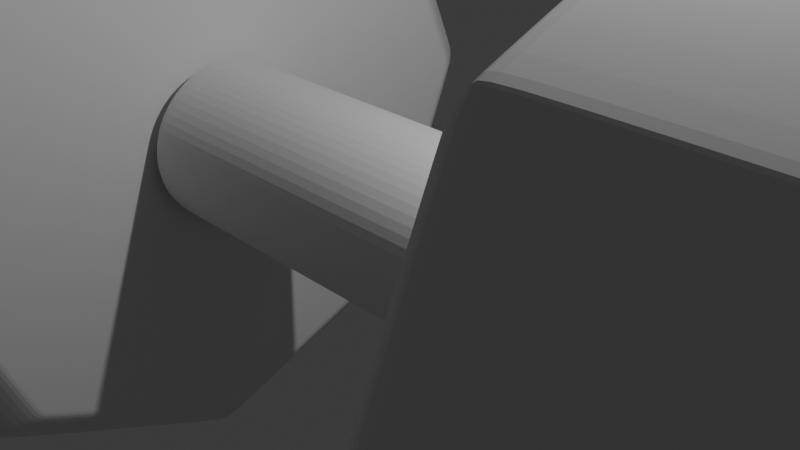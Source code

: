 # Source: Weight.blend  (saved by Blender 4.2.66; exported with 4.5.12 LTS)
import bpy
from mathutils import Matrix  # noqa: F401  (used for matrix-valued properties, if any)

bpy.ops.wm.read_factory_settings(use_empty=True)
scene = bpy.context.scene
scene.name = 'Scene'

# ---- collections
col_elementos = bpy.data.collections.new('elementos'); scene.collection.children.link(col_elementos)
col_objeto = bpy.data.collections.new('Objeto'); scene.collection.children.link(col_objeto)

# ---- world
world_world = bpy.data.worlds.new('World'); scene.world = world_world
world_world.use_nodes = True; world_world.node_tree.nodes.clear()
_N = world_world.node_tree.nodes; _L = world_world.node_tree.links
n0 = _N.new('ShaderNodeOutputWorld'); n0.name = 'World Output'; n0.location = (300, 300)
n1 = _N.new('ShaderNodeBackground'); n1.name = 'Background'; n1.location = (10, 300)
n1.inputs[0].default_value = (0.05088, 0.05088, 0.05088, 1.0)
_L.new(n1.outputs[0], n0.inputs[0])
n0.is_active_output = True
world_world.color = (0.05088, 0.05088, 0.05088)
world_world.sun_shadow_jitter_overblur = 0.0

# ---- cameras
cam_camera = bpy.data.cameras.new('Camera')
cam_camera.clip_end = 100.0
cam_camera.ortho_scale = 7.314

# ---- lights
light_light = bpy.data.lights.new('Light', 'POINT')
light_light.energy = 1000.0
light_light.shadow_soft_size = 0.1

# ---- meshes
me_cylinder_001 = bpy.data.meshes.new('Cylinder.001')
me_cylinder_001.from_pydata([(-8.742e-08, 0.9026, -3.0), (-8.742e-08, 1.0, 0.0), (0.3454, 0.8339, -3.0), (0.3827, 0.9239, 0.0), (0.6382, 0.6382, -3.0), (0.7071, 0.7071, 0.0), (0.8339, 0.3454, -3.0), (0.9239, 0.3827, 0.0), (0.9026, 0.0, -3.0), (1.0, 0.0, 0.0), (0.8339, -0.3454, -3.0), (0.9239, -0.3827, 0.0), (0.6382, -0.6382, -3.0), (0.7071, -0.7071, 0.0), (0.3454, -0.8339, -3.0), (0.3827, -0.9239, 0.0), (-8.742e-08, -0.9026, -3.0), (-8.742e-08, -1.0, 0.0), (-0.3454, -0.8339, -3.0), (-0.3827, -0.9239, 0.0), (-0.6382, -0.6382, -3.0), (-0.7071, -0.7071, 0.0), (-0.8339, -0.3454, -3.0), (-0.9239, -0.3827, 0.0), (-0.9026, 0.0, -3.0), (-1.0, 0.0, 0.0), (-0.8339, 0.3454, -3.0), (-0.9239, 0.3827, 0.0), (-0.6382, 0.6382, -3.0), (-0.7071, 0.7071, 0.0), (-0.3454, 0.8339, -3.0), (-0.3827, 0.9239, 0.0), (-8.742e-08, 1.0, -2.9), (0.3827, 0.9239, -2.9), (0.7071, 0.7071, -2.9), (0.9239, 0.3827, -2.9), (1.0, 0.0, -2.9), (0.9239, -0.3827, -2.9), (0.7071, -0.7071, -2.9), (0.3827, -0.9239, -2.9), (-8.742e-08, -1.0, -2.9), (-0.3827, -0.9239, -2.9), (-0.7071, -0.7071, -2.9), (-0.9239, -0.3827, -2.9), (-1.0, 0.0, -2.9), (-0.9239, 0.3827, -2.9), (-0.7071, 0.7071, -2.9), (-0.3827, 0.9239, -2.9), (-8.742e-08, 1.0, -3.0), (0.3827, 0.9239, -3.0), (0.7071, 0.7071, -3.0), (0.9239, 0.3827, -3.0), (1.0, 0.0, -3.0), (0.9239, -0.3827, -3.0), (0.7071, -0.7071, -3.0), (0.3827, -0.9239, -3.0), (-8.742e-08, -1.0, -3.0), (-0.3827, -0.9239, -3.0), (-0.7071, -0.7071, -3.0), (-0.9239, -0.3827, -3.0), (-1.0, 0.0, -3.0), (-0.9239, 0.3827, -3.0), (-0.7071, 0.7071, -3.0), (-0.3827, 0.9239, -3.0)], [], [(32, 1, 3, 33), (33, 3, 5, 34), (34, 5, 7, 35), (35, 7, 9, 36), (36, 9, 11, 37), (37, 11, 13, 38), (38, 13, 15, 39), (39, 15, 17, 40), (40, 17, 19, 41), (41, 19, 21, 42), (42, 21, 23, 43), (43, 23, 25, 44), (44, 25, 27, 45), (45, 27, 29, 46), (3, 1, 31, 29, 27, 25, 23, 21, 19, 17, 15, 13, 11, 9, 7, 5), (46, 29, 31, 47), (47, 31, 1, 32), (0, 2, 4, 6, 8, 10, 12, 14, 16, 18, 20, 22, 24, 26, 28, 30), (63, 47, 32, 48), (62, 46, 47, 63), (61, 45, 46, 62), (60, 44, 45, 61), (59, 43, 44, 60), (58, 42, 43, 59), (57, 41, 42, 58), (56, 40, 41, 57), (55, 39, 40, 56), (54, 38, 39, 55), (53, 37, 38, 54), (52, 36, 37, 53), (51, 35, 36, 52), (50, 34, 35, 51), (49, 33, 34, 50), (48, 32, 33, 49), (2, 0, 48, 49), (4, 2, 49, 50), (6, 4, 50, 51), (8, 6, 51, 52), (10, 8, 52, 53), (12, 10, 53, 54), (14, 12, 54, 55), (16, 14, 55, 56), (18, 16, 56, 57), (20, 18, 57, 58), (22, 20, 58, 59), (24, 22, 59, 60), (26, 24, 60, 61), (28, 26, 61, 62), (30, 28, 62, 63), (0, 30, 63, 48)])
_uv = me_cylinder_001.uv_layers.new(name='UVMap')
_uv.uv.foreach_set('vector', [1.0, 0.5167, 1.0, 1.0, 0.9375, 1.0, 0.9375, 0.5167, 0.9375, 0.5167, 0.9375, 1.0, 0.875, 1.0, 0.875, 0.5167, 0.875, 0.5167, 0.875, 1.0, 0.8125, 1.0, 0.8125, 0.5167, 0.8125, 0.5167, 0.8125, 1.0, 0.75, 1.0, 0.75, 0.5167, 0.75, 0.5167, 0.75, 1.0, 0.6875, 1.0, 0.6875, 0.5167, 0.6875, 0.5167, 0.6875, 1.0, 0.625, 1.0, 0.625, 0.5167, 0.625, 0.5167, 0.625, 1.0, 0.5625, 1.0, 0.5625, 0.5167, 0.5625, 0.5167, 0.5625, 1.0, 0.5, 1.0, 0.5, 0.5167, 0.5, 0.5167, 0.5, 1.0, 0.4375, 1.0, 0.4375, 0.5167, 0.4375, 0.5167, 0.4375, 1.0, 0.375, 1.0, 0.375, 0.5167, 0.375, 0.5167, 0.375, 1.0, 0.3125, 1.0, 0.3125, 0.5167, 0.3125, 0.5167, 0.3125, 1.0, 0.25, 1.0, 0.25, 0.5167, 0.25, 0.5167, 0.25, 1.0, 0.1875, 1.0, 0.1875, 0.5167, 0.1875, 0.5167, 0.1875, 1.0, 0.125, 1.0, 0.125, 0.5167, 0.3418, 0.4717, 0.25, 0.49, 0.1582, 0.4717, 0.08029, 0.4197, 0.02827, 0.3418, 0.01, 0.25, 0.02827, 0.1582, 0.08029, 0.08029, 0.1582, 0.02827, 0.25, 0.01, 0.3418, 0.02827, 0.4197, 0.08029, 0.4717, 0.1582, 0.49, 0.25, 0.4717, 0.3418, 0.4197, 0.4197, 0.125, 0.5167, 0.125, 1.0, 0.0625, 1.0, 0.0625, 0.5167, 0.0625, 0.5167, 0.0625, 1.0, 0.0, 1.0, 0.0, 0.5167, 0.8519, 0.5, 0.8944, 0.5, 0.846, 0.5, 0.7915, 0.5, 0.7348, 0.5, 0.6772, 0.5, 0.619, 0.5, 0.5605, 0.5, 0.502, 0.5, 0.4435, 0.5, 0.3853, 0.5, 0.3277, 0.5, 0.271, 0.5, 0.2165, 0.5, 0.1681, 0.5, 0.2106, 0.5, 0.0625, 0.5, 0.0625, 0.5167, 0.0, 0.5167, 0.0, 0.5, 0.125, 0.5, 0.125, 0.5167, 0.0625, 0.5167, 0.0625, 0.5, 0.1875, 0.5, 0.1875, 0.5167, 0.125, 0.5167, 0.125, 0.5, 0.25, 0.5, 0.25, 0.5167, 0.1875, 0.5167, 0.1875, 0.5, 0.3125, 0.5, 0.3125, 0.5167, 0.25, 0.5167, 0.25, 0.5, 0.375, 0.5, 0.375, 0.5167, 0.3125, 0.5167, 0.3125, 0.5, 0.4375, 0.5, 0.4375, 0.5167, 0.375, 0.5167, 0.375, 0.5, 0.5, 0.5, 0.5, 0.5167, 0.4375, 0.5167, 0.4375, 0.5, 0.5625, 0.5, 0.5625, 0.5167, 0.5, 0.5167, 0.5, 0.5, 0.625, 0.5, 0.625, 0.5167, 0.5625, 0.5167, 0.5625, 0.5, 0.6875, 0.5, 0.6875, 0.5167, 0.625, 0.5167, 0.625, 0.5, 0.75, 0.5, 0.75, 0.5167, 0.6875, 0.5167, 0.6875, 0.5, 0.8125, 0.5, 0.8125, 0.5167, 0.75, 0.5167, 0.75, 0.5, 0.875, 0.5, 0.875, 0.5167, 0.8125, 0.5167, 0.8125, 0.5, 0.9375, 0.5, 0.9375, 0.5167, 0.875, 0.5167, 0.875, 0.5, 1.0, 0.5, 1.0, 0.5167, 0.9375, 0.5167, 0.9375, 0.5, 0.8944, 0.5, 0.8519, 0.5, 1.0, 0.5, 0.9375, 0.5, 0.846, 0.5, 0.8944, 0.5, 0.9375, 0.5, 0.875, 0.5, 0.7915, 0.5, 0.846, 0.5, 0.875, 0.5, 0.8125, 0.5, 0.7348, 0.5, 0.7915, 0.5, 0.8125, 0.5, 0.75, 0.5, 0.6772, 0.5, 0.7348, 0.5, 0.75, 0.5, 0.6875, 0.5, 0.619, 0.5, 0.6772, 0.5, 0.6875, 0.5, 0.625, 0.5, 0.5605, 0.5, 0.619, 0.5, 0.625, 0.5, 0.5625, 0.5, 0.502, 0.5, 0.5605, 0.5, 0.5625, 0.5, 0.5, 0.5, 0.4435, 0.5, 0.502, 0.5, 0.5, 0.5, 0.4375, 0.5, 0.3853, 0.5, 0.4435, 0.5, 0.4375, 0.5, 0.375, 0.5, 0.3277, 0.5, 0.3853, 0.5, 0.375, 0.5, 0.3125, 0.5, 0.271, 0.5, 0.3277, 0.5, 0.3125, 0.5, 0.25, 0.5, 0.2165, 0.5, 0.271, 0.5, 0.25, 0.5, 0.1875, 0.5, 0.1681, 0.5, 0.2165, 0.5, 0.1875, 0.5, 0.125, 0.5, 0.2106, 0.5, 0.1681, 0.5, 0.125, 0.5, 0.0625, 0.5, 0.8519, 0.5, 0.2106, 0.5, 0.0625, 0.5, 1.0, 0.5])
me_cylinder_001.update()
me_cylinder_003 = bpy.data.meshes.new('Cylinder.003')
me_cylinder_003.from_pydata([(-2.391e-07, 1.979, 3.216), (-2.668e-07, 1.979, 8.102), (1.399, 1.399, 3.216), (1.399, 1.399, 8.102), (1.979, 4.631e-09, 3.216), (1.979, 4.631e-09, 8.102), (1.399, -1.399, 3.216), (1.399, -1.399, 8.102), (-2.391e-07, -1.979, 3.216), (-2.668e-07, -1.979, 8.102), (-1.399, -1.399, 3.216), (-1.399, -1.399, 8.102), (-1.979, 4.631e-09, 3.216), (-1.979, 4.631e-09, 8.102), (-1.399, 1.399, 3.216), (-1.399, 1.399, 8.102), (-1.199e-07, 3.66, 3.216), (2.588, 2.588, 3.216), (2.623, 2.623, 8.034), (-2.866e-07, 3.71, 8.034), (3.66, 1.674e-08, 3.216), (3.71, 1.692e-08, 8.034), (2.588, -2.588, 3.216), (2.623, -2.623, 8.034), (-1.199e-07, -3.66, 3.216), (-2.866e-07, -3.71, 8.034), (-2.588, -2.588, 3.221), (-2.623, -2.623, 8.034), (-3.66, 1.674e-08, 3.221), (-3.71, 1.692e-08, 8.034), (-2.588, 2.588, 3.221), (-2.623, 2.623, 8.034), (-0.1204, 3.779, 3.216), (0.1204, 3.779, 3.216), (-0.04406, 3.797, 3.216), (0.04406, 3.797, 3.216), (0.1203, 3.776, 8.034), (-0.1203, 3.776, 8.034), (0.04402, 3.794, 8.034), (-0.04402, 3.794, 8.034), (2.755, 2.585, 8.034), (2.585, 2.755, 8.034), (2.714, 2.652, 8.034), (2.652, 2.714, 8.034), (2.587, 2.757, 3.216), (2.757, 2.587, 3.216), (2.654, 2.716, 3.216), (2.716, 2.654, 3.216), (3.776, -0.1203, 8.034), (3.776, 0.1203, 8.034), (3.794, -0.04402, 8.034), (3.794, 0.04402, 8.034), (3.779, 0.1204, 3.216), (3.779, -0.1204, 3.216), (3.797, 0.04406, 3.216), (3.797, -0.04406, 3.216), (2.585, -2.755, 8.034), (2.755, -2.585, 8.034), (2.652, -2.714, 8.034), (2.714, -2.652, 8.034), (2.757, -2.587, 3.216), (2.587, -2.757, 3.216), (2.716, -2.654, 3.216), (2.654, -2.716, 3.216), (-0.1203, -3.776, 8.034), (0.1203, -3.776, 8.034), (-0.04402, -3.794, 8.034), (0.04402, -3.794, 8.034), (0.1204, -3.779, 3.216), (-0.1204, -3.779, 3.216), (0.04406, -3.797, 3.216), (-0.04406, -3.797, 3.216), (-2.755, -2.585, 8.034), (-2.585, -2.755, 8.034), (-2.714, -2.652, 8.034), (-2.652, -2.714, 8.034), (-2.587, -2.757, 3.221), (-2.757, -2.587, 3.221), (-2.654, -2.716, 3.221), (-2.716, -2.654, 3.221), (-3.776, 0.1203, 8.034), (-3.776, -0.1203, 8.034), (-3.794, 0.04402, 8.034), (-3.794, -0.04402, 8.034), (-3.779, -0.1204, 3.221), (-3.779, 0.1204, 3.221), (-3.797, -0.04406, 3.221), (-3.797, 0.04406, 3.221), (-2.585, 2.755, 8.034), (-2.755, 2.585, 8.034), (-2.652, 2.714, 8.034), (-2.714, 2.652, 8.034), (-2.757, 2.587, 3.221), (-2.587, 2.757, 3.221), (-2.716, 2.654, 3.221), (-2.654, 2.716, 3.221), (-0.1239, 3.891, 3.216), (-0.1239, 3.891, 8.002), (-0.04536, 3.91, 8.002), (-0.04536, 3.91, 3.216), (0.04536, 3.91, 8.002), (0.04536, 3.91, 3.216), (0.1239, 3.891, 8.002), (0.1239, 3.891, 3.216), (2.839, 2.664, 8.002), (2.839, 2.664, 3.216), (2.797, 2.733, 3.216), (2.797, 2.733, 8.002), (2.733, 2.797, 3.216), (2.733, 2.797, 8.002), (2.664, 2.839, 3.216), (2.664, 2.839, 8.002), (3.891, -0.1239, 8.002), (3.891, -0.1239, 3.216), (3.91, -0.04536, 3.216), (3.91, -0.04536, 8.002), (3.91, 0.04536, 3.216), (3.91, 0.04536, 8.002), (3.891, 0.1239, 3.216), (3.891, 0.1239, 8.002), (2.664, -2.839, 8.002), (2.664, -2.839, 3.216), (2.733, -2.797, 3.216), (2.733, -2.797, 8.002), (2.797, -2.733, 3.216), (2.797, -2.733, 8.002), (2.839, -2.664, 3.216), (2.839, -2.664, 8.002), (-0.1239, -3.891, 8.002), (-0.1239, -3.891, 3.216), (-0.04536, -3.91, 3.216), (-0.04536, -3.91, 8.002), (0.04536, -3.91, 3.216), (0.04536, -3.91, 8.002), (0.1239, -3.891, 3.216), (0.1239, -3.891, 8.002), (-2.839, -2.664, 8.002), (-2.839, -2.664, 3.223), (-2.797, -2.733, 3.223), (-2.797, -2.733, 8.002), (-2.733, -2.797, 3.223), (-2.733, -2.797, 8.002), (-2.664, -2.839, 3.223), (-2.664, -2.839, 8.002), (-3.891, 0.1239, 8.002), (-3.891, 0.1239, 3.223), (-3.91, 0.04536, 3.223), (-3.91, 0.04536, 8.002), (-3.91, -0.04536, 3.223), (-3.91, -0.04536, 8.002), (-3.891, -0.1239, 3.223), (-3.891, -0.1239, 8.002), (-2.664, 2.839, 8.002), (-2.664, 2.839, 3.223), (-2.733, 2.797, 3.223), (-2.733, 2.797, 8.002), (-2.797, 2.733, 3.223), (-2.797, 2.733, 8.002), (-2.839, 2.664, 3.223), (-2.839, 2.664, 8.002), (-0.1388, 4.359, 3.642), (-0.141, 4.428, 3.796), (-0.05082, 4.38, 3.642), (-0.05162, 4.449, 3.796), (0.05082, 4.38, 3.642), (0.05162, 4.449, 3.796), (0.141, 4.428, 3.796), (0.1388, 4.359, 3.642), (3.231, 3.031, 3.796), (3.181, 2.984, 3.642), (3.183, 3.11, 3.796), (3.133, 3.061, 3.642), (3.11, 3.183, 3.796), (3.061, 3.133, 3.642), (2.984, 3.181, 3.642), (3.031, 3.231, 3.796), (4.428, -0.141, 3.796), (4.359, -0.1388, 3.642), (4.449, -0.05162, 3.796), (4.38, -0.05082, 3.642), (4.449, 0.05162, 3.796), (4.38, 0.05082, 3.642), (4.359, 0.1388, 3.642), (4.428, 0.141, 3.796), (3.031, -3.231, 3.796), (2.984, -3.181, 3.642), (3.11, -3.183, 3.796), (3.061, -3.133, 3.642), (3.183, -3.11, 3.796), (3.133, -3.061, 3.642), (3.181, -2.984, 3.642), (3.231, -3.031, 3.796), (-0.141, -4.428, 3.796), (-0.1388, -4.359, 3.642), (-0.05162, -4.449, 3.796), (-0.05082, -4.38, 3.642), (0.05162, -4.449, 3.796), (0.05082, -4.38, 3.642), (0.1388, -4.359, 3.642), (0.141, -4.428, 3.796), (-3.231, -3.031, 3.796), (-3.181, -2.984, 3.664), (-3.183, -3.11, 3.796), (-3.133, -3.061, 3.664), (-3.11, -3.183, 3.796), (-3.061, -3.133, 3.664), (-2.984, -3.181, 3.664), (-3.031, -3.231, 3.796), (-4.428, 0.141, 3.796), (-4.359, 0.1388, 3.664), (-4.449, 0.05162, 3.796), (-4.38, 0.05082, 3.664), (-4.449, -0.05162, 3.796), (-4.38, -0.05082, 3.664), (-4.359, -0.1388, 3.664), (-4.428, -0.141, 3.796), (-3.031, 3.231, 3.796), (-2.984, 3.181, 3.664), (-3.11, 3.183, 3.796), (-3.061, 3.133, 3.664), (-3.183, 3.11, 3.796), (-3.133, 3.061, 3.664), (-3.181, 2.984, 3.664), (-3.231, 3.031, 3.796), (-0.141, 4.428, 7.456), (-0.1396, 4.384, 7.553), (-0.05162, 4.449, 7.456), (-0.05111, 4.406, 7.553), (0.05162, 4.449, 7.456), (0.05111, 4.406, 7.553), (0.1396, 4.384, 7.553), (0.141, 4.428, 7.456), (3.199, 3.002, 7.553), (3.231, 3.031, 7.456), (3.151, 3.079, 7.553), (3.183, 3.11, 7.456), (3.079, 3.151, 7.553), (3.11, 3.183, 7.456), (3.031, 3.231, 7.456), (3.002, 3.199, 7.553), (4.384, -0.1396, 7.553), (4.428, -0.141, 7.456), (4.406, -0.05111, 7.553), (4.449, -0.05162, 7.456), (4.406, 0.05111, 7.553), (4.449, 0.05162, 7.456), (4.428, 0.141, 7.456), (4.384, 0.1396, 7.553), (3.002, -3.199, 7.553), (3.031, -3.231, 7.456), (3.079, -3.151, 7.553), (3.11, -3.183, 7.456), (3.151, -3.079, 7.553), (3.183, -3.11, 7.456), (3.231, -3.031, 7.456), (3.199, -3.002, 7.553), (-0.1396, -4.384, 7.553), (-0.141, -4.428, 7.456), (-0.05111, -4.406, 7.553), (-0.05162, -4.449, 7.456), (0.05111, -4.406, 7.553), (0.05162, -4.449, 7.456), (0.141, -4.428, 7.456), (0.1396, -4.384, 7.553), (-3.199, -3.002, 7.553), (-3.231, -3.031, 7.456), (-3.151, -3.079, 7.553), (-3.183, -3.11, 7.456), (-3.079, -3.151, 7.553), (-3.11, -3.183, 7.456), (-3.031, -3.231, 7.456), (-3.002, -3.199, 7.553), (-4.384, 0.1396, 7.553), (-4.428, 0.141, 7.456), (-4.406, 0.05111, 7.553), (-4.449, 0.05162, 7.456), (-4.406, -0.05111, 7.553), (-4.449, -0.05162, 7.456), (-4.428, -0.141, 7.456), (-4.384, -0.1396, 7.553), (-3.002, 3.199, 7.553), (-3.031, 3.231, 7.456), (-3.079, 3.151, 7.553), (-3.11, 3.183, 7.456), (-3.151, 3.079, 7.553), (-3.183, 3.11, 7.456), (-3.231, 3.031, 7.456), (-3.199, 3.002, 7.553)], [], [(3, 1, 15, 13, 11, 9, 7, 5), (0, 2, 4, 6, 8, 10, 12, 14), (2, 0, 16, 17), (1, 3, 18, 19), (4, 2, 17, 20), (3, 5, 21, 18), (6, 4, 20, 22), (5, 7, 23, 21), (8, 6, 22, 24), (7, 9, 25, 23), (10, 8, 24, 26), (9, 11, 27, 25), (12, 10, 26, 28), (11, 13, 29, 27), (14, 12, 28, 30), (13, 15, 31, 29), (0, 14, 30, 16), (15, 1, 19, 31), (102, 36, 41, 111), (36, 19, 18, 41), (40, 18, 21, 49), (28, 85, 92, 30), (144, 80, 89, 159), (80, 29, 31, 89), (26, 77, 84, 28), (136, 72, 81, 151), (72, 27, 29, 81), (24, 69, 76, 26), (128, 64, 73, 143), (64, 25, 27, 73), (22, 61, 68, 24), (120, 56, 65, 135), (56, 23, 25, 65), (20, 53, 60, 22), (112, 48, 57, 127), (48, 21, 23, 57), (17, 45, 52, 20), (104, 40, 49, 119), (30, 93, 32, 16), (152, 88, 37, 97), (88, 31, 19, 37), (32, 34, 16), (34, 35, 16), (35, 33, 16), (36, 38, 19), (38, 39, 19), (39, 37, 19), (40, 42, 18), (42, 43, 18), (43, 41, 18), (44, 46, 17), (46, 47, 17), (47, 45, 17), (48, 50, 21), (50, 51, 21), (51, 49, 21), (52, 54, 20), (54, 55, 20), (55, 53, 20), (56, 58, 23), (58, 59, 23), (59, 57, 23), (60, 62, 22), (62, 63, 22), (63, 61, 22), (64, 66, 25), (66, 67, 25), (67, 65, 25), (68, 70, 24), (70, 71, 24), (71, 69, 24), (72, 74, 27), (74, 75, 27), (75, 73, 27), (76, 78, 26), (78, 79, 26), (79, 77, 26), (80, 82, 29), (82, 83, 29), (83, 81, 29), (84, 86, 28), (86, 87, 28), (87, 85, 28), (88, 90, 31), (90, 91, 31), (91, 89, 31), (92, 94, 30), (94, 95, 30), (95, 93, 30), (97, 37, 39, 98), (98, 39, 38, 100), (100, 38, 36, 102), (105, 45, 47, 106), (106, 47, 46, 108), (108, 46, 44, 110), (113, 53, 55, 114), (114, 55, 54, 116), (116, 54, 52, 118), (121, 61, 63, 122), (122, 63, 62, 124), (124, 62, 60, 126), (129, 69, 71, 130), (130, 71, 70, 132), (132, 70, 68, 134), (137, 77, 79, 138), (138, 79, 78, 140), (140, 78, 76, 142), (145, 85, 87, 146), (146, 87, 86, 148), (148, 86, 84, 150), (153, 93, 95, 154), (154, 95, 94, 156), (156, 94, 92, 158), (16, 33, 44, 17), (91, 157, 159, 89), (285, 220, 223, 286), (90, 155, 157, 91), (283, 218, 220, 285), (221, 156, 158, 222), (157, 284, 287, 159), (88, 152, 155, 90), (281, 216, 218, 283), (217, 153, 154, 219), (219, 154, 156, 221), (83, 149, 151, 81), (277, 212, 215, 278), (155, 282, 284, 157), (152, 280, 282, 155), (82, 147, 149, 83), (275, 210, 212, 277), (213, 148, 150, 214), (149, 276, 279, 151), (80, 144, 147, 82), (208, 273, 286, 223), (145, 209, 222, 158), (147, 274, 276, 149), (75, 141, 143, 73), (269, 204, 207, 270), (273, 208, 210, 275), (272, 144, 159, 287), (74, 139, 141, 75), (267, 202, 204, 269), (205, 140, 142, 206), (141, 268, 271, 143), (72, 136, 139, 74), (200, 265, 278, 215), (137, 201, 214, 150), (139, 266, 268, 141), (67, 133, 135, 65), (261, 196, 199, 262), (265, 200, 202, 267), (264, 136, 151, 279), (66, 131, 133, 67), (259, 194, 196, 261), (197, 132, 134, 198), (133, 260, 263, 135), (64, 128, 131, 66), (192, 257, 270, 207), (129, 193, 206, 142), (131, 258, 260, 133), (59, 125, 127, 57), (253, 188, 191, 254), (257, 192, 194, 259), (256, 128, 143, 271), (58, 123, 125, 59), (251, 186, 188, 253), (189, 124, 126, 190), (125, 252, 255, 127), (56, 120, 123, 58), (184, 249, 262, 199), (121, 185, 198, 134), (123, 250, 252, 125), (51, 117, 119, 49), (245, 180, 183, 246), (249, 184, 186, 251), (248, 120, 135, 263), (50, 115, 117, 51), (243, 178, 180, 245), (181, 116, 118, 182), (117, 244, 247, 119), (48, 112, 115, 50), (176, 241, 254, 191), (113, 177, 190, 126), (115, 242, 244, 117), (43, 109, 111, 41), (237, 172, 175, 238), (241, 176, 178, 243), (240, 112, 127, 255), (42, 107, 109, 43), (235, 170, 172, 237), (173, 108, 110, 174), (109, 236, 239, 111), (40, 104, 107, 42), (168, 233, 246, 183), (105, 169, 182, 118), (107, 234, 236, 109), (35, 101, 103, 33), (232, 104, 119, 247), (101, 164, 167, 103), (165, 228, 231, 166), (34, 99, 101, 35), (230, 102, 111, 239), (99, 162, 164, 101), (163, 226, 228, 165), (32, 96, 99, 34), (225, 97, 98, 227), (96, 160, 162, 99), (161, 224, 226, 163), (93, 153, 96, 32), (227, 98, 100, 229), (229, 100, 102, 230), (216, 281, 224, 161), (45, 105, 118, 52), (171, 106, 108, 173), (169, 105, 106, 171), (104, 232, 234, 107), (53, 113, 126, 60), (179, 114, 116, 181), (177, 113, 114, 179), (112, 240, 242, 115), (61, 121, 134, 68), (187, 122, 124, 189), (185, 121, 122, 187), (120, 248, 250, 123), (69, 129, 142, 76), (195, 130, 132, 197), (193, 129, 130, 195), (128, 256, 258, 131), (77, 137, 150, 84), (203, 138, 140, 205), (201, 137, 138, 203), (136, 264, 266, 139), (85, 145, 158, 92), (211, 146, 148, 213), (209, 145, 146, 211), (144, 272, 274, 147), (33, 103, 110, 44), (233, 168, 170, 235), (103, 167, 174, 110), (166, 231, 238, 175), (221, 222, 223, 220), (219, 221, 220, 218), (217, 219, 218, 216), (213, 214, 215, 212), (211, 213, 212, 210), (209, 211, 210, 208), (205, 206, 207, 204), (203, 205, 204, 202), (201, 203, 202, 200), (197, 198, 199, 196), (195, 197, 196, 194), (193, 195, 194, 192), (189, 190, 191, 188), (187, 189, 188, 186), (185, 187, 186, 184), (181, 182, 183, 180), (179, 181, 180, 178), (177, 179, 178, 176), (173, 174, 175, 172), (171, 173, 172, 170), (169, 171, 170, 168), (165, 166, 167, 164), (163, 165, 164, 162), (161, 163, 162, 160), (216, 161, 160, 217), (168, 183, 182, 169), (176, 191, 190, 177), (184, 199, 198, 185), (192, 207, 206, 193), (200, 215, 214, 201), (208, 223, 222, 209), (166, 175, 174, 167), (153, 217, 160, 96), (285, 286, 287, 284), (283, 285, 284, 282), (281, 283, 282, 280), (277, 278, 279, 276), (275, 277, 276, 274), (273, 275, 274, 272), (269, 270, 271, 268), (267, 269, 268, 266), (265, 267, 266, 264), (261, 262, 263, 260), (259, 261, 260, 258), (257, 259, 258, 256), (253, 254, 255, 252), (251, 253, 252, 250), (249, 251, 250, 248), (245, 246, 247, 244), (243, 245, 244, 242), (241, 243, 242, 240), (237, 238, 239, 236), (235, 237, 236, 234), (233, 235, 234, 232), (229, 230, 231, 228), (227, 229, 228, 226), (225, 227, 226, 224), (280, 225, 224, 281), (232, 247, 246, 233), (240, 255, 254, 241), (248, 263, 262, 249), (256, 271, 270, 257), (264, 279, 278, 265), (272, 287, 286, 273), (230, 239, 238, 231), (280, 152, 97, 225)])
_uv = me_cylinder_003.uv_layers.new(name='UVMap')
_uv.uv.foreach_set('vector', [0.4063, 0.4063, 0.25, 0.4711, 0.09367, 0.4063, 0.02891, 0.25, 0.09367, 0.09367, 0.25, 0.02891, 0.4063, 0.09367, 0.4711, 0.25, 0.75, 0.4711, 0.9063, 0.4063, 0.9711, 0.25, 0.9063, 0.09367, 0.75, 0.02891, 0.5937, 0.09367, 0.5289, 0.25, 0.5937, 0.4063, 0.9063, 0.4063, 0.75, 0.4711, 0.75, 0.49, 0.9197, 0.4197, 0.25, 0.4711, 0.4063, 0.4063, 0.4197, 0.4197, 0.25, 0.49, 0.9711, 0.25, 0.9063, 0.4063, 0.9197, 0.4197, 0.99, 0.25, 0.4063, 0.4063, 0.4711, 0.25, 0.49, 0.25, 0.4197, 0.4197, 0.9063, 0.09367, 0.9711, 0.25, 0.99, 0.25, 0.9197, 0.08029, 0.4711, 0.25, 0.4063, 0.09367, 0.4197, 0.08029, 0.49, 0.25, 0.75, 0.02891, 0.9063, 0.09367, 0.9197, 0.08029, 0.75, 0.01, 0.4063, 0.09367, 0.25, 0.02891, 0.25, 0.01, 0.4197, 0.08029, 0.5937, 0.09367, 0.75, 0.02891, 0.75, 0.01, 0.5803, 0.08029, 0.25, 0.02891, 0.09367, 0.09367, 0.08029, 0.08029, 0.25, 0.01, 0.5289, 0.25, 0.5937, 0.09367, 0.5803, 0.08029, 0.51, 0.25, 0.09367, 0.09367, 0.02891, 0.25, 0.01, 0.25, 0.08029, 0.08029, 0.5937, 0.4063, 0.5289, 0.25, 0.51, 0.25, 0.5803, 0.4197, 0.02891, 0.25, 0.09367, 0.4063, 0.08029, 0.4197, 0.01, 0.25, 0.75, 0.4711, 0.5937, 0.4063, 0.5803, 0.4197, 0.75, 0.49, 0.09367, 0.4063, 0.25, 0.4711, 0.25, 0.49, 0.08029, 0.4197, 0.9944, 0.8291, 0.9944, 0.8306, 0.8806, 0.8306, 0.8806, 0.8291, 0.9944, 0.8306, 1.0, 0.9917, 0.875, 0.9239, 0.8806, 0.8306, 0.8694, 0.8306, 0.875, 0.9917, 0.75, 0.9239, 0.7556, 0.8306, 0.25, 0.5761, 0.2444, 0.6694, 0.1306, 0.6694, 0.125, 0.5083, 0.2444, 0.8291, 0.2444, 0.8306, 0.1306, 0.8306, 0.1306, 0.8291, 0.2444, 0.8306, 0.25, 0.9917, 0.125, 0.9239, 0.1306, 0.8306, 0.375, 0.5761, 0.3694, 0.6694, 0.2556, 0.6694, 0.25, 0.5083, 0.3694, 0.8291, 0.3694, 0.8306, 0.2556, 0.8306, 0.2556, 0.8291, 0.3694, 0.8306, 0.375, 0.9917, 0.25, 0.9239, 0.2556, 0.8306, 0.5, 0.5761, 0.4944, 0.6694, 0.3806, 0.6694, 0.375, 0.5083, 0.4944, 0.8291, 0.4944, 0.8306, 0.3806, 0.8306, 0.3806, 0.8291, 0.4944, 0.8306, 0.5, 0.9917, 0.375, 0.9239, 0.3806, 0.8306, 0.625, 0.5761, 0.6194, 0.6694, 0.5056, 0.6694, 0.5, 0.5083, 0.6194, 0.8291, 0.6194, 0.8306, 0.5056, 0.8306, 0.5056, 0.8291, 0.6194, 0.8306, 0.625, 0.9917, 0.5, 0.9239, 0.5056, 0.8306, 0.75, 0.5761, 0.7444, 0.6694, 0.6306, 0.6694, 0.625, 0.5083, 0.7444, 0.8291, 0.7444, 0.8306, 0.6306, 0.8306, 0.6306, 0.8291, 0.7444, 0.8306, 0.75, 0.9917, 0.625, 0.9239, 0.6306, 0.8306, 0.875, 0.5761, 0.8694, 0.6694, 0.7556, 0.6694, 0.75, 0.5083, 0.8694, 0.8291, 0.8694, 0.8306, 0.7556, 0.8306, 0.7556, 0.8291, 0.125, 0.5761, 0.1194, 0.6694, 0.005557, 0.6694, 0.0, 0.5083, 0.1194, 0.8291, 0.1194, 0.8306, 0.005557, 0.8306, 0.005557, 0.8291, 0.1194, 0.8306, 0.125, 0.9917, 0.0, 0.9239, 0.005557, 0.8306, 0.005557, 0.6694, 0.002252, 0.6694, 0.0, 0.5761, 0.002252, 0.6694, 0.0, 0.6694, 0.0, 0.5761, 0.0, 0.6694, 0.0, 0.6694, 0.0, 0.5761, 0.0, 0.8306, 0.0, 0.8306, 0.0, 0.9239, 0.0, 0.8306, 0.002252, 0.8306, 0.0, 0.9239, 0.002252, 0.8306, 0.005557, 0.8306, 0.0, 0.9239, 0.8694, 0.8306, 0.8727, 0.8306, 0.875, 0.9239, 0.8727, 0.8306, 0.8762, 0.8306, 0.875, 0.9239, 0.8762, 0.8306, 0.8789, 0.8306, 0.875, 0.9239, 0.8806, 0.6694, 0.8773, 0.6694, 0.875, 0.5761, 0.8773, 0.6694, 0.8738, 0.6694, 0.875, 0.5761, 0.8738, 0.6694, 0.8711, 0.6694, 0.875, 0.5761, 0.7444, 0.8306, 0.7477, 0.8306, 0.75, 0.9239, 0.7477, 0.8306, 0.7512, 0.8306, 0.75, 0.9239, 0.7512, 0.8306, 0.7539, 0.8306, 0.75, 0.9239, 0.7556, 0.6694, 0.7523, 0.6694, 0.75, 0.5761, 0.7523, 0.6694, 0.7488, 0.6694, 0.75, 0.5761, 0.7488, 0.6694, 0.7461, 0.6694, 0.75, 0.5761, 0.6194, 0.8306, 0.6227, 0.8306, 0.625, 0.9239, 0.6227, 0.8306, 0.6262, 0.8306, 0.625, 0.9239, 0.6262, 0.8306, 0.6289, 0.8306, 0.625, 0.9239, 0.6306, 0.6694, 0.6273, 0.6694, 0.625, 0.5761, 0.6273, 0.6694, 0.6238, 0.6694, 0.625, 0.5761, 0.6238, 0.6694, 0.6211, 0.6694, 0.625, 0.5761, 0.4944, 0.8306, 0.4977, 0.8306, 0.5, 0.9239, 0.4977, 0.8306, 0.5012, 0.8306, 0.5, 0.9239, 0.5012, 0.8306, 0.5039, 0.8306, 0.5, 0.9239, 0.5056, 0.6694, 0.5023, 0.6694, 0.5, 0.5761, 0.5023, 0.6694, 0.4988, 0.6694, 0.5, 0.5761, 0.4988, 0.6694, 0.4961, 0.6694, 0.5, 0.5761, 0.3694, 0.8306, 0.3727, 0.8306, 0.375, 0.9239, 0.3727, 0.8306, 0.3762, 0.8306, 0.375, 0.9239, 0.3762, 0.8306, 0.3789, 0.8306, 0.375, 0.9239, 0.3806, 0.6694, 0.3773, 0.6694, 0.375, 0.5761, 0.3773, 0.6694, 0.3738, 0.6694, 0.375, 0.5761, 0.3738, 0.6694, 0.3711, 0.6694, 0.375, 0.5761, 0.2444, 0.8306, 0.2477, 0.8306, 0.25, 0.9239, 0.2477, 0.8306, 0.2512, 0.8306, 0.25, 0.9239, 0.2512, 0.8306, 0.2539, 0.8306, 0.25, 0.9239, 0.2556, 0.6694, 0.2523, 0.6694, 0.25, 0.5761, 0.2523, 0.6694, 0.2488, 0.6694, 0.25, 0.5761, 0.2488, 0.6694, 0.2461, 0.6694, 0.25, 0.5761, 0.1194, 0.8306, 0.1227, 0.8306, 0.125, 0.9239, 0.1227, 0.8306, 0.1262, 0.8306, 0.125, 0.9239, 0.1262, 0.8306, 0.1289, 0.8306, 0.125, 0.9239, 0.1306, 0.6694, 0.1273, 0.6694, 0.125, 0.5761, 0.1273, 0.6694, 0.1238, 0.6694, 0.125, 0.5761, 0.1238, 0.6694, 0.1211, 0.6694, 0.125, 0.5761, 0.005557, 0.8291, 0.005557, 0.8306, 0.002252, 0.8306, 0.002252, 0.8291, 0.002252, 0.8291, 0.002252, 0.8306, 0.0, 0.8306, 0.0, 0.8291, 1.0, 0.8291, 1.0, 0.8306, 0.9944, 0.8306, 0.9944, 0.8291, 0.8694, 0.6709, 0.8694, 0.6694, 0.8727, 0.6694, 0.8727, 0.6709, 0.8727, 0.6709, 0.8727, 0.6694, 0.8773, 0.6694, 0.8773, 0.6709, 0.8773, 0.6709, 0.8773, 0.6694, 0.8806, 0.6694, 0.8806, 0.6709, 0.7444, 0.6709, 0.7444, 0.6694, 0.7477, 0.6694, 0.7477, 0.6709, 0.7477, 0.6709, 0.7477, 0.6694, 0.7523, 0.6694, 0.7523, 0.6709, 0.7523, 0.6709, 0.7523, 0.6694, 0.7556, 0.6694, 0.7556, 0.6709, 0.6194, 0.6709, 0.6194, 0.6694, 0.6227, 0.6694, 0.6227, 0.6709, 0.6227, 0.6709, 0.6227, 0.6694, 0.6273, 0.6694, 0.6273, 0.6709, 0.6273, 0.6709, 0.6273, 0.6694, 0.6306, 0.6694, 0.6306, 0.6709, 0.4944, 0.6709, 0.4944, 0.6694, 0.4977, 0.6694, 0.4977, 0.6709, 0.4977, 0.6709, 0.4977, 0.6694, 0.5023, 0.6694, 0.5023, 0.6709, 0.5023, 0.6709, 0.5023, 0.6694, 0.5056, 0.6694, 0.5056, 0.6709, 0.3694, 0.6709, 0.3694, 0.6694, 0.3727, 0.6694, 0.3727, 0.6709, 0.3727, 0.6709, 0.3727, 0.6694, 0.3773, 0.6694, 0.3773, 0.6709, 0.3773, 0.6709, 0.3773, 0.6694, 0.3806, 0.6694, 0.3806, 0.6709, 0.2444, 0.6709, 0.2444, 0.6694, 0.2477, 0.6694, 0.2477, 0.6709, 0.2477, 0.6709, 0.2477, 0.6694, 0.2523, 0.6694, 0.2523, 0.6709, 0.2523, 0.6709, 0.2523, 0.6694, 0.2556, 0.6694, 0.2556, 0.6709, 0.1194, 0.6709, 0.1194, 0.6694, 0.1227, 0.6694, 0.1227, 0.6709, 0.1227, 0.6709, 0.1227, 0.6694, 0.1273, 0.6694, 0.1273, 0.6709, 0.1273, 0.6709, 0.1273, 0.6694, 0.1306, 0.6694, 0.1306, 0.6709, 1.0, 0.5761, 0.9944, 0.6694, 0.8806, 0.6694, 0.875, 0.5083, 0.1273, 0.8306, 0.1273, 0.8291, 0.1306, 0.8291, 0.1306, 0.8306, 0.1273, 0.7752, 0.1273, 0.7255, 0.1306, 0.7255, 0.1306, 0.7752, 0.1227, 0.8306, 0.1227, 0.8291, 0.1273, 0.8291, 0.1273, 0.8306, 0.1227, 0.7752, 0.1227, 0.7255, 0.1273, 0.7255, 0.1273, 0.7752, 0.1273, 0.7169, 0.1273, 0.6709, 0.1306, 0.6709, 0.1306, 0.7169, 0.1273, 0.8291, 0.1273, 0.7806, 0.1306, 0.7807, 0.1306, 0.8291, 0.1194, 0.8306, 0.1194, 0.8291, 0.1227, 0.8291, 0.1227, 0.8306, 0.1194, 0.7752, 0.1194, 0.7255, 0.1227, 0.7255, 0.1227, 0.7752, 0.1194, 0.7169, 0.1194, 0.6709, 0.1227, 0.6709, 0.1227, 0.7169, 0.1227, 0.7169, 0.1227, 0.6709, 0.1273, 0.6709, 0.1273, 0.7169, 0.2523, 0.8306, 0.2523, 0.8291, 0.2556, 0.8291, 0.2556, 0.8306, 0.2523, 0.7752, 0.2523, 0.7255, 0.2556, 0.7255, 0.2556, 0.7752, 0.1227, 0.8291, 0.1227, 0.7806, 0.1273, 0.7806, 0.1273, 0.8291, 0.1194, 0.8291, 0.1194, 0.7807, 0.1227, 0.7806, 0.1227, 0.8291, 0.2477, 0.8306, 0.2477, 0.8291, 0.2523, 0.8291, 0.2523, 0.8306, 0.2477, 0.7752, 0.2477, 0.7255, 0.2523, 0.7255, 0.2523, 0.7752, 0.2523, 0.7169, 0.2523, 0.6709, 0.2556, 0.6709, 0.2556, 0.7169, 0.2523, 0.8291, 0.2523, 0.7806, 0.2556, 0.7807, 0.2556, 0.8291, 0.2444, 0.8306, 0.2444, 0.8291, 0.2477, 0.8291, 0.2477, 0.8306, 0.2444, 0.7255, 0.2444, 0.7752, 0.1306, 0.7752, 0.1306, 0.7255, 0.2444, 0.6709, 0.2444, 0.7169, 0.1306, 0.7169, 0.1306, 0.6709, 0.2477, 0.8291, 0.2477, 0.7806, 0.2523, 0.7806, 0.2523, 0.8291, 0.3773, 0.8306, 0.3773, 0.8291, 0.3806, 0.8291, 0.3806, 0.8306, 0.3773, 0.7752, 0.3773, 0.7255, 0.3806, 0.7255, 0.3806, 0.7752, 0.2444, 0.7752, 0.2444, 0.7255, 0.2477, 0.7255, 0.2477, 0.7752, 0.2444, 0.7807, 0.2444, 0.8291, 0.1306, 0.8291, 0.1306, 0.7807, 0.3727, 0.8306, 0.3727, 0.8291, 0.3773, 0.8291, 0.3773, 0.8306, 0.3727, 0.7752, 0.3727, 0.7255, 0.3773, 0.7255, 0.3773, 0.7752, 0.3773, 0.7169, 0.3773, 0.6709, 0.3806, 0.6709, 0.3806, 0.7169, 0.3773, 0.8291, 0.3773, 0.7806, 0.3806, 0.7807, 0.3806, 0.8291, 0.3694, 0.8306, 0.3694, 0.8291, 0.3727, 0.8291, 0.3727, 0.8306, 0.3694, 0.7255, 0.3694, 0.7752, 0.2556, 0.7752, 0.2556, 0.7255, 0.3694, 0.6709, 0.3694, 0.7169, 0.2556, 0.7169, 0.2556, 0.6709, 0.3727, 0.8291, 0.3727, 0.7806, 0.3773, 0.7806, 0.3773, 0.8291, 0.5023, 0.8306, 0.5023, 0.8291, 0.5056, 0.8291, 0.5056, 0.8306, 0.5023, 0.7752, 0.5023, 0.7255, 0.5056, 0.7255, 0.5056, 0.7752, 0.3694, 0.7752, 0.3694, 0.7255, 0.3727, 0.7255, 0.3727, 0.7752, 0.3694, 0.7807, 0.3694, 0.8291, 0.2556, 0.8291, 0.2556, 0.7807, 0.4977, 0.8306, 0.4977, 0.8291, 0.5023, 0.8291, 0.5023, 0.8306, 0.4977, 0.7752, 0.4977, 0.7255, 0.5023, 0.7255, 0.5023, 0.7752, 0.5023, 0.7169, 0.5023, 0.6709, 0.5056, 0.6709, 0.5056, 0.7169, 0.5023, 0.8291, 0.5023, 0.7806, 0.5056, 0.7807, 0.5056, 0.8291, 0.4944, 0.8306, 0.4944, 0.8291, 0.4977, 0.8291, 0.4977, 0.8306, 0.4944, 0.7255, 0.4944, 0.7752, 0.3806, 0.7752, 0.3806, 0.7255, 0.4944, 0.6709, 0.4944, 0.7169, 0.3806, 0.7169, 0.3806, 0.6709, 0.4977, 0.8291, 0.4977, 0.7806, 0.5023, 0.7806, 0.5023, 0.8291, 0.6273, 0.8306, 0.6273, 0.8291, 0.6306, 0.8291, 0.6306, 0.8306, 0.6273, 0.7752, 0.6273, 0.7255, 0.6306, 0.7255, 0.6306, 0.7752, 0.4944, 0.7752, 0.4944, 0.7255, 0.4977, 0.7255, 0.4977, 0.7752, 0.4944, 0.7807, 0.4944, 0.8291, 0.3806, 0.8291, 0.3806, 0.7807, 0.6227, 0.8306, 0.6227, 0.8291, 0.6273, 0.8291, 0.6273, 0.8306, 0.6227, 0.7752, 0.6227, 0.7255, 0.6273, 0.7255, 0.6273, 0.7752, 0.6273, 0.7169, 0.6273, 0.6709, 0.6306, 0.6709, 0.6306, 0.7169, 0.6273, 0.8291, 0.6273, 0.7806, 0.6306, 0.7807, 0.6306, 0.8291, 0.6194, 0.8306, 0.6194, 0.8291, 0.6227, 0.8291, 0.6227, 0.8306, 0.6194, 0.7255, 0.6194, 0.7752, 0.5056, 0.7752, 0.5056, 0.7255, 0.6194, 0.6709, 0.6194, 0.7169, 0.5056, 0.7169, 0.5056, 0.6709, 0.6227, 0.8291, 0.6227, 0.7806, 0.6273, 0.7806, 0.6273, 0.8291, 0.7523, 0.8306, 0.7523, 0.8291, 0.7556, 0.8291, 0.7556, 0.8306, 0.7523, 0.7752, 0.7523, 0.7255, 0.7556, 0.7255, 0.7556, 0.7752, 0.6194, 0.7752, 0.6194, 0.7255, 0.6227, 0.7255, 0.6227, 0.7752, 0.6194, 0.7807, 0.6194, 0.8291, 0.5056, 0.8291, 0.5056, 0.7807, 0.7477, 0.8306, 0.7477, 0.8291, 0.7523, 0.8291, 0.7523, 0.8306, 0.7477, 0.7752, 0.7477, 0.7255, 0.7523, 0.7255, 0.7523, 0.7752, 0.7523, 0.7169, 0.7523, 0.6709, 0.7556, 0.6709, 0.7556, 0.7169, 0.7523, 0.8291, 0.7523, 0.7806, 0.7556, 0.7807, 0.7556, 0.8291, 0.7444, 0.8306, 0.7444, 0.8291, 0.7477, 0.8291, 0.7477, 0.8306, 0.7444, 0.7255, 0.7444, 0.7752, 0.6306, 0.7752, 0.6306, 0.7255, 0.7444, 0.6709, 0.7444, 0.7169, 0.6306, 0.7169, 0.6306, 0.6709, 0.7477, 0.8291, 0.7477, 0.7806, 0.7523, 0.7806, 0.7523, 0.8291, 0.8773, 0.8306, 0.8773, 0.8291, 0.8806, 0.8291, 0.8806, 0.8306, 0.8773, 0.7752, 0.8773, 0.7255, 0.8806, 0.7255, 0.8806, 0.7752, 0.7444, 0.7752, 0.7444, 0.7255, 0.7477, 0.7255, 0.7477, 0.7752, 0.7444, 0.7807, 0.7444, 0.8291, 0.6306, 0.8291, 0.6306, 0.7807, 0.8727, 0.8306, 0.8727, 0.8291, 0.8773, 0.8291, 0.8773, 0.8306, 0.8727, 0.7752, 0.8727, 0.7255, 0.8773, 0.7255, 0.8773, 0.7752, 0.8773, 0.7169, 0.8773, 0.6709, 0.8806, 0.6709, 0.8806, 0.7169, 0.8773, 0.8291, 0.8773, 0.7806, 0.8806, 0.7806, 0.8806, 0.8291, 0.8694, 0.8306, 0.8694, 0.8291, 0.8727, 0.8291, 0.8727, 0.8306, 0.8694, 0.7255, 0.8694, 0.7752, 0.7556, 0.7752, 0.7556, 0.7255, 0.8694, 0.6709, 0.8694, 0.7169, 0.7556, 0.7169, 0.7556, 0.6709, 0.8727, 0.8291, 0.8727, 0.7806, 0.8773, 0.7806, 0.8773, 0.8291, 1.0, 0.6694, 1.0, 0.6709, 0.9944, 0.6709, 0.9944, 0.6694, 0.8694, 0.7807, 0.8694, 0.8291, 0.7556, 0.8291, 0.7556, 0.7807, 1.0, 0.6709, 1.0, 0.7169, 0.9944, 0.7169, 0.9944, 0.6709, 1.0, 0.7255, 1.0, 0.7752, 0.9944, 0.7752, 0.9944, 0.7255, 0.002252, 0.6694, 0.002252, 0.6709, 0.0, 0.6709, 0.0, 0.6694, 0.9944, 0.7807, 0.9944, 0.8291, 0.8806, 0.8291, 0.8806, 0.7806, 0.002252, 0.6709, 0.002252, 0.7169, 0.0, 0.7169, 0.0, 0.6709, 0.002252, 0.7255, 0.002252, 0.7752, 0.0, 0.7752, 0.0, 0.7255, 0.005557, 0.6694, 0.005557, 0.6709, 0.002252, 0.6709, 0.002252, 0.6694, 0.005557, 0.7807, 0.005557, 0.8291, 0.002252, 0.8291, 0.002252, 0.7806, 0.005557, 0.6709, 0.005557, 0.7169, 0.002252, 0.7169, 0.002252, 0.6709, 0.005557, 0.7255, 0.005557, 0.7752, 0.002252, 0.7752, 0.002252, 0.7255, 0.1194, 0.6694, 0.1194, 0.6709, 0.005557, 0.6709, 0.005557, 0.6694, 0.002252, 0.7806, 0.002252, 0.8291, 0.0, 0.8291, 0.0, 0.7806, 1.0, 0.7806, 1.0, 0.8291, 0.9944, 0.8291, 0.9944, 0.7807, 0.1194, 0.7255, 0.1194, 0.7752, 0.005557, 0.7752, 0.005557, 0.7255, 0.8694, 0.6694, 0.8694, 0.6709, 0.7556, 0.6709, 0.7556, 0.6694, 0.8727, 0.7169, 0.8727, 0.6709, 0.8773, 0.6709, 0.8773, 0.7169, 0.8694, 0.7169, 0.8694, 0.6709, 0.8727, 0.6709, 0.8727, 0.7169, 0.8694, 0.8291, 0.8694, 0.7807, 0.8727, 0.7806, 0.8727, 0.8291, 0.7444, 0.6694, 0.7444, 0.6709, 0.6306, 0.6709, 0.6306, 0.6694, 0.7477, 0.7169, 0.7477, 0.6709, 0.7523, 0.6709, 0.7523, 0.7169, 0.7444, 0.7169, 0.7444, 0.6709, 0.7477, 0.6709, 0.7477, 0.7169, 0.7444, 0.8291, 0.7444, 0.7807, 0.7477, 0.7806, 0.7477, 0.8291, 0.6194, 0.6694, 0.6194, 0.6709, 0.5056, 0.6709, 0.5056, 0.6694, 0.6227, 0.7169, 0.6227, 0.6709, 0.6273, 0.6709, 0.6273, 0.7169, 0.6194, 0.7169, 0.6194, 0.6709, 0.6227, 0.6709, 0.6227, 0.7169, 0.6194, 0.8291, 0.6194, 0.7807, 0.6227, 0.7806, 0.6227, 0.8291, 0.4944, 0.6694, 0.4944, 0.6709, 0.3806, 0.6709, 0.3806, 0.6694, 0.4977, 0.7169, 0.4977, 0.6709, 0.5023, 0.6709, 0.5023, 0.7169, 0.4944, 0.7169, 0.4944, 0.6709, 0.4977, 0.6709, 0.4977, 0.7169, 0.4944, 0.8291, 0.4944, 0.7807, 0.4977, 0.7806, 0.4977, 0.8291, 0.3694, 0.6694, 0.3694, 0.6709, 0.2556, 0.6709, 0.2556, 0.6694, 0.3727, 0.7169, 0.3727, 0.6709, 0.3773, 0.6709, 0.3773, 0.7169, 0.3694, 0.7169, 0.3694, 0.6709, 0.3727, 0.6709, 0.3727, 0.7169, 0.3694, 0.8291, 0.3694, 0.7807, 0.3727, 0.7806, 0.3727, 0.8291, 0.2444, 0.6694, 0.2444, 0.6709, 0.1306, 0.6709, 0.1306, 0.6694, 0.2477, 0.7169, 0.2477, 0.6709, 0.2523, 0.6709, 0.2523, 0.7169, 0.2444, 0.7169, 0.2444, 0.6709, 0.2477, 0.6709, 0.2477, 0.7169, 0.2444, 0.8291, 0.2444, 0.7807, 0.2477, 0.7806, 0.2477, 0.8291, 0.9944, 0.6694, 0.9944, 0.6709, 0.8806, 0.6709, 0.8806, 0.6694, 0.8694, 0.7752, 0.8694, 0.7255, 0.8727, 0.7255, 0.8727, 0.7752, 0.9944, 0.6709, 0.9944, 0.7169, 0.8806, 0.7169, 0.8806, 0.6709, 0.9944, 0.7255, 0.9944, 0.7752, 0.8806, 0.7752, 0.8806, 0.7255, 0.1273, 0.7169, 0.1306, 0.7169, 0.1306, 0.7255, 0.1273, 0.7255, 0.1227, 0.7169, 0.1273, 0.7169, 0.1273, 0.7255, 0.1227, 0.7255, 0.1194, 0.7169, 0.1227, 0.7169, 0.1227, 0.7255, 0.1194, 0.7255, 0.2523, 0.7169, 0.2556, 0.7169, 0.2556, 0.7255, 0.2523, 0.7255, 0.2477, 0.7169, 0.2523, 0.7169, 0.2523, 0.7255, 0.2477, 0.7255, 0.2444, 0.7169, 0.2477, 0.7169, 0.2477, 0.7255, 0.2444, 0.7255, 0.3773, 0.7169, 0.3806, 0.7169, 0.3806, 0.7255, 0.3773, 0.7255, 0.3727, 0.7169, 0.3773, 0.7169, 0.3773, 0.7255, 0.3727, 0.7255, 0.3694, 0.7169, 0.3727, 0.7169, 0.3727, 0.7255, 0.3694, 0.7255, 0.5023, 0.7169, 0.5056, 0.7169, 0.5056, 0.7255, 0.5023, 0.7255, 0.4977, 0.7169, 0.5023, 0.7169, 0.5023, 0.7255, 0.4977, 0.7255, 0.4944, 0.7169, 0.4977, 0.7169, 0.4977, 0.7255, 0.4944, 0.7255, 0.6273, 0.7169, 0.6306, 0.7169, 0.6306, 0.7255, 0.6273, 0.7255, 0.6227, 0.7169, 0.6273, 0.7169, 0.6273, 0.7255, 0.6227, 0.7255, 0.6194, 0.7169, 0.6227, 0.7169, 0.6227, 0.7255, 0.6194, 0.7255, 0.7523, 0.7169, 0.7556, 0.7169, 0.7556, 0.7255, 0.7523, 0.7255, 0.7477, 0.7169, 0.7523, 0.7169, 0.7523, 0.7255, 0.7477, 0.7255, 0.7444, 0.7169, 0.7477, 0.7169, 0.7477, 0.7255, 0.7444, 0.7255, 0.8773, 0.7169, 0.8806, 0.7169, 0.8806, 0.7255, 0.8773, 0.7255, 0.8727, 0.7169, 0.8773, 0.7169, 0.8773, 0.7255, 0.8727, 0.7255, 0.8694, 0.7169, 0.8727, 0.7169, 0.8727, 0.7255, 0.8694, 0.7255, 1.0, 0.7255, 0.9944, 0.7255, 0.9944, 0.7169, 1.0, 0.7169, 0.002252, 0.7255, 0.0, 0.7255, 0.0, 0.7169, 0.002252, 0.7169, 0.005557, 0.7255, 0.002252, 0.7255, 0.002252, 0.7169, 0.005557, 0.7169, 0.1194, 0.7255, 0.005557, 0.7255, 0.005557, 0.7169, 0.1194, 0.7169, 0.8694, 0.7255, 0.7556, 0.7255, 0.7556, 0.7169, 0.8694, 0.7169, 0.7444, 0.7255, 0.6306, 0.7255, 0.6306, 0.7169, 0.7444, 0.7169, 0.6194, 0.7255, 0.5056, 0.7255, 0.5056, 0.7169, 0.6194, 0.7169, 0.4944, 0.7255, 0.3806, 0.7255, 0.3806, 0.7169, 0.4944, 0.7169, 0.3694, 0.7255, 0.2556, 0.7255, 0.2556, 0.7169, 0.3694, 0.7169, 0.2444, 0.7255, 0.1306, 0.7255, 0.1306, 0.7169, 0.2444, 0.7169, 0.9944, 0.7255, 0.8806, 0.7255, 0.8806, 0.7169, 0.9944, 0.7169, 0.1194, 0.6709, 0.1194, 0.7169, 0.005557, 0.7169, 0.005557, 0.6709, 0.1273, 0.7752, 0.1306, 0.7752, 0.1306, 0.7807, 0.1273, 0.7806, 0.1227, 0.7752, 0.1273, 0.7752, 0.1273, 0.7806, 0.1227, 0.7806, 0.1194, 0.7752, 0.1227, 0.7752, 0.1227, 0.7806, 0.1194, 0.7807, 0.2523, 0.7752, 0.2556, 0.7752, 0.2556, 0.7807, 0.2523, 0.7806, 0.2477, 0.7752, 0.2523, 0.7752, 0.2523, 0.7806, 0.2477, 0.7806, 0.2444, 0.7752, 0.2477, 0.7752, 0.2477, 0.7806, 0.2444, 0.7807, 0.3773, 0.7752, 0.3806, 0.7752, 0.3806, 0.7807, 0.3773, 0.7806, 0.3727, 0.7752, 0.3773, 0.7752, 0.3773, 0.7806, 0.3727, 0.7806, 0.3694, 0.7752, 0.3727, 0.7752, 0.3727, 0.7806, 0.3694, 0.7807, 0.5023, 0.7752, 0.5056, 0.7752, 0.5056, 0.7807, 0.5023, 0.7806, 0.4977, 0.7752, 0.5023, 0.7752, 0.5023, 0.7806, 0.4977, 0.7806, 0.4944, 0.7752, 0.4977, 0.7752, 0.4977, 0.7806, 0.4944, 0.7807, 0.6273, 0.7752, 0.6306, 0.7752, 0.6306, 0.7807, 0.6273, 0.7806, 0.6227, 0.7752, 0.6273, 0.7752, 0.6273, 0.7806, 0.6227, 0.7806, 0.6194, 0.7752, 0.6227, 0.7752, 0.6227, 0.7806, 0.6194, 0.7807, 0.7523, 0.7752, 0.7556, 0.7752, 0.7556, 0.7807, 0.7523, 0.7806, 0.7477, 0.7752, 0.7523, 0.7752, 0.7523, 0.7806, 0.7477, 0.7806, 0.7444, 0.7752, 0.7477, 0.7752, 0.7477, 0.7806, 0.7444, 0.7807, 0.8773, 0.7752, 0.8806, 0.7752, 0.8806, 0.7806, 0.8773, 0.7806, 0.8727, 0.7752, 0.8773, 0.7752, 0.8773, 0.7806, 0.8727, 0.7806, 0.8694, 0.7752, 0.8727, 0.7752, 0.8727, 0.7806, 0.8694, 0.7807, 1.0, 0.7806, 0.9944, 0.7807, 0.9944, 0.7752, 1.0, 0.7752, 0.002252, 0.7806, 0.0, 0.7806, 0.0, 0.7752, 0.002252, 0.7752, 0.005557, 0.7807, 0.002252, 0.7806, 0.002252, 0.7752, 0.005557, 0.7752, 0.1194, 0.7807, 0.005557, 0.7807, 0.005557, 0.7752, 0.1194, 0.7752, 0.8694, 0.7807, 0.7556, 0.7807, 0.7556, 0.7752, 0.8694, 0.7752, 0.7444, 0.7807, 0.6306, 0.7807, 0.6306, 0.7752, 0.7444, 0.7752, 0.6194, 0.7807, 0.5056, 0.7807, 0.5056, 0.7752, 0.6194, 0.7752, 0.4944, 0.7807, 0.3806, 0.7807, 0.3806, 0.7752, 0.4944, 0.7752, 0.3694, 0.7807, 0.2556, 0.7807, 0.2556, 0.7752, 0.3694, 0.7752, 0.2444, 0.7807, 0.1306, 0.7807, 0.1306, 0.7752, 0.2444, 0.7752, 0.9944, 0.7807, 0.8806, 0.7806, 0.8806, 0.7752, 0.9944, 0.7752, 0.1194, 0.7807, 0.1194, 0.8291, 0.005557, 0.8291, 0.005557, 0.7807])
me_cylinder_003.update()

# ---- objects
ob_mango = bpy.data.objects.new('Mango', me_cylinder_001)
ob_cylinder = bpy.data.objects.new('Cylinder', me_cylinder_003)
ob_light = bpy.data.objects.new('Light', light_light)
ob_camera = bpy.data.objects.new('Camera', cam_camera)

# ---- transforms, parenting, visibility, modifiers, constraints
ob_mango.location = (0.0, 0.0, 0.0)
ob_mango.rotation_euler = (0.0, -1.571, 0.0)
_m = ob_mango.modifiers.new('Mirror', 'MIRROR')
_m.use_axis = (False, False, True)
_m.use_clip = True
_m = ob_mango.modifiers.new('Subdivision', 'SUBSURF')
_m.levels = 2
ob_cylinder.location = (0.1, 0.0, 0.0)
ob_cylinder.rotation_euler = (0.0, 1.571, 0.0)
_m = ob_cylinder.modifiers.new('Mirror', 'MIRROR')
_m.use_axis = (False, False, True)
_m = ob_cylinder.modifiers.new('Subdivision', 'SUBSURF')
_m.levels = 2
ob_light.location = (4.076, 1.005, 5.904)
ob_light.rotation_euler = (0.6503, 0.05522, 1.866)
ob_light.lock_rotations_4d = False
ob_light.empty_display_type = 'ARROWS'
ob_light.color = (0.0, 0.0, 0.0, 0.0)
ob_light.lineart.crease_threshold = 0.0
ob_camera.location = (7.359, -6.926, 4.958)
ob_camera.rotation_euler = (1.109, 0.0, 0.8149)
ob_camera.lock_rotations_4d = False
ob_camera.empty_display_type = 'ARROWS'
ob_camera.color = (0.0, 0.0, 0.0, 0.0)
ob_camera.display_type = 'WIRE'
ob_camera.lineart.crease_threshold = 0.0

# ---- collection membership
scene.collection.objects.link(ob_mango)
scene.collection.objects.link(ob_cylinder)
col_elementos.objects.link(ob_light)
col_elementos.objects.link(ob_camera)

# ---- scene / render settings (as saved in the file)
scene.camera = ob_camera
scene.frame_start = 1; scene.frame_end = 250; scene.frame_set(0)
scene.render.engine = 'BLENDER_EEVEE_NEXT'
bpy.context.view_layer.update()
